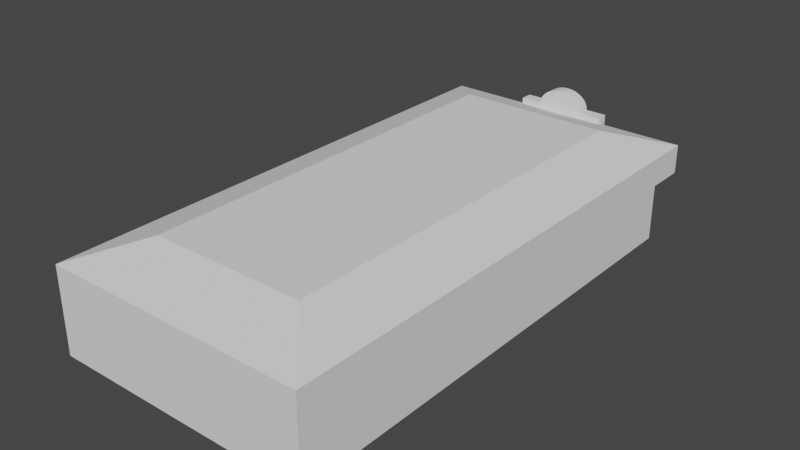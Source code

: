 # Source: Krystals.blend  (saved by Blender 3.3.6; exported with 4.5.12 LTS)
import bpy
from mathutils import Matrix  # noqa: F401  (used for matrix-valued properties, if any)

bpy.ops.wm.read_factory_settings(use_empty=True)
scene = bpy.context.scene
scene.name = 'Scene'

# ---- collections
col_collection = bpy.data.collections.new('Collection'); scene.collection.children.link(col_collection)

# ---- world
world_world = bpy.data.worlds.new('World'); scene.world = world_world
world_world.use_nodes = True; world_world.node_tree.nodes.clear()
_N = world_world.node_tree.nodes; _L = world_world.node_tree.links
n0 = _N.new('ShaderNodeOutputWorld'); n0.name = 'World Output'; n0.location = (300, 300)
n1 = _N.new('ShaderNodeBackground'); n1.name = 'Background'; n1.location = (10, 300)
n1.inputs[0].default_value = (0.05088, 0.05088, 0.05088, 1.0)
_L.new(n1.outputs[0], n0.inputs[0])
n0.is_active_output = True
world_world.color = (0.05088, 0.05088, 0.05088)
world_world.use_sun_shadow = False
world_world.sun_shadow_jitter_overblur = 0.0

# ---- meshes
me_cube_003 = bpy.data.meshes.new('Cube.003')
me_cube_003.from_pydata([(-5.961, -11.97, 1.558), (5.961, 10.14, 1.558), (5.961, -11.97, 1.558), (-5.961, 3.566e-07, 1.558), (-4.267, -11.97, 1.558), (-4.267, 10.14, 1.558), (-4.267, 3.566e-07, 1.558), (-5.961, -11.97, 0.279), (5.961, -11.97, 0.279), (5.961, 10.14, 0.279), (-4.267, 3.566e-07, 0.279), (-5.961, 3.566e-07, 0.279), (-4.267, 10.14, 0.279), (-4.267, -11.97, 0.279)], [], [(11, 7, 0, 3), (7, 13, 4, 0), (8, 9, 1, 2), (9, 12, 5, 1), (10, 6, 5, 12), (11, 3, 6, 10), (13, 8, 2, 4)])
_uv = me_cube_003.uv_layers.new(name='UVMap')
_uv.uv.foreach_set('vector', [0.6618, 0.06032, 0.1234, 0.06032, 0.1234, 0.1179, 0.6618, 0.1179, 0.6598, 0.181, 0.5836, 0.181, 0.5836, 0.2385, 0.6598, 0.2385, 0.06032, 0.9972, 0.06032, 0.002777, 0.002777, 0.002777, 0.002777, 0.9972, 0.5836, 0.3016, 0.1234, 0.3016, 0.1234, 0.3592, 0.5836, 0.3592, 0.1234, 0.4223, 0.1234, 0.4798, 0.5795, 0.4798, 0.5795, 0.4223, 0.181, 0.4854, 0.1234, 0.4854, 0.1234, 0.5616, 0.181, 0.5616, 0.5836, 0.181, 0.1234, 0.181, 0.1234, 0.2385, 0.5836, 0.2385])
me_cube_003.update()
me_cube_004 = bpy.data.meshes.new('Cube.004')
me_cube_004.from_pydata([(-5.961, -11.97, 1.558), (-5.961, -11.97, 2.881), (-5.961, 11.97, 1.558), (-5.961, 11.97, 2.881), (5.961, -11.97, 1.558), (5.961, -11.97, 2.881), (5.961, 11.97, 1.558), (5.961, 11.97, 2.881)], [], [(0, 1, 3, 2), (2, 3, 7, 6), (6, 7, 5, 4), (4, 5, 1, 0), (2, 6, 4, 0)])
_uv = me_cube_004.uv_layers.new(name='UVMap')
_uv.uv.foreach_set('vector', [0.89, 0.8325, 0.8441, 0.8325, 0.8441, 0.00367, 0.89, 0.00367, 0.9963, 0.4166, 0.9505, 0.4166, 0.9505, 0.00367, 0.9963, 0.00367, 0.9432, 0.8325, 0.8973, 0.8325, 0.8973, 0.00367, 0.9432, 0.00367, 0.9963, 0.8368, 0.9505, 0.8368, 0.9505, 0.4239, 0.9963, 0.4239, 0.4166, 0.8325, 0.00367, 0.8325, 0.00367, 0.00367, 0.4166, 0.00367])
me_cube_004.update()
me_cylinder = bpy.data.meshes.new('Cylinder')
me_cylinder.from_pydata([(0.0, 12.24, 4.067), (0.0, 11.67, 4.067), (0.2142, 12.24, 4.052), (0.2142, 11.67, 4.052), (0.4202, 12.24, 4.005), (0.4202, 11.67, 4.005), (0.61, 12.24, 3.929), (0.61, 11.67, 3.929), (0.7764, 12.24, 3.828), (0.7764, 11.67, 3.828), (0.913, 12.24, 3.704), (0.913, 11.67, 3.704), (1.014, 12.24, 3.562), (1.014, 11.67, 3.562), (1.077, 12.24, 3.408), (1.077, 11.67, 3.408), (1.098, 12.24, 3.254), (1.098, 11.67, 3.254), (-1.098, 12.24, 3.254), (-1.098, 11.67, 3.254), (-1.077, 12.24, 3.408), (-1.077, 11.67, 3.408), (-1.014, 12.24, 3.562), (-1.014, 11.67, 3.562), (-0.913, 12.24, 3.704), (-0.913, 11.67, 3.704), (-0.7764, 12.24, 3.828), (-0.7764, 11.67, 3.828), (-0.61, 12.24, 3.929), (-0.61, 11.67, 3.929), (-0.4202, 12.24, 4.005), (-0.4202, 11.67, 4.005), (-0.2142, 12.24, 4.052), (-0.2142, 11.67, 4.052), (-2.087, 11.67, 2.013), (-2.087, 11.67, 3.254), (-2.087, 12.24, 2.013), (-2.087, 12.24, 3.254), (2.087, 11.67, 2.013), (2.087, 11.67, 3.254), (2.087, 12.24, 2.013), (2.087, 12.24, 3.254)], [], [(34, 35, 37, 36), (36, 37, 41, 40), (40, 41, 39, 38), (38, 39, 35, 34), (36, 40, 38, 34), (0, 2, 4, 6, 8, 10, 12, 14, 16, 18, 20, 22, 24, 26, 28, 30, 32), (3, 1, 33, 31, 29, 27, 25, 23, 21, 19, 17, 15, 13, 11, 9, 7, 5)])
_uv = me_cylinder.uv_layers.new(name='UVMap')
_uv.uv.foreach_set('vector', [0.8877, 0.5342, 0.8877, 0.3059, 0.9947, 0.3059, 0.9947, 0.5342, 0.4795, 0.7851, 0.2477, 0.7851, 0.2477, 0.005278, 0.4795, 0.005278, 0.8877, 0.7731, 0.8877, 0.5448, 0.9947, 0.5448, 0.9947, 0.7731, 0.2371, 0.7851, 0.005278, 0.7851, 0.005278, 0.005278, 0.2371, 0.005278, 0.5971, 0.005278, 0.5971, 0.7851, 0.49, 0.7851, 0.49, 0.005278, 0.8771, 0.6312, 0.8742, 0.6712, 0.8655, 0.7097, 0.8514, 0.7451, 0.8324, 0.7762, 0.8092, 0.8017, 0.7828, 0.8207, 0.7541, 0.8323, 0.7252, 0.8363, 0.7252, 0.4261, 0.7541, 0.43, 0.7828, 0.4417, 0.8092, 0.4606, 0.8324, 0.4861, 0.8514, 0.5172, 0.8655, 0.5527, 0.8742, 0.5912, 0.8742, 0.1704, 0.8771, 0.2104, 0.8742, 0.2504, 0.8655, 0.2889, 0.8514, 0.3243, 0.8324, 0.3554, 0.8092, 0.3809, 0.7828, 0.3999, 0.7541, 0.4116, 0.7252, 0.4155, 0.7252, 0.005278, 0.7541, 0.009219, 0.7828, 0.02089, 0.8092, 0.03985, 0.8324, 0.06535, 0.8514, 0.09644, 0.8655, 0.1319])
me_cylinder.update()
me_cube_006 = bpy.data.meshes.new('Cube.006')
me_cube_006.from_pydata([(-5.433, 12.36, 1.551), (-5.433, 11.9, 2.509), (-5.433, 12.4, 1.572), (-5.433, 11.95, 2.531), (-2.373, 12.36, 1.551), (-2.373, 11.9, 2.509), (-2.373, 12.4, 1.572), (-2.373, 11.95, 2.531)], [], [(0, 1, 3, 2), (2, 3, 7, 6), (6, 7, 5, 4), (4, 5, 1, 0), (2, 6, 4, 0), (7, 3, 1, 5)])
_uv = me_cube_006.uv_layers.new(name='UVMap')
_uv.uv.foreach_set('vector', [0.7127, 0.6751, 0.7127, 0.5062, 0.7206, 0.5062, 0.7206, 0.6751, 0.1751, 0.4938, 0.006177, 0.4938, 0.006177, 0.006177, 0.1751, 0.006177, 0.733, 0.6751, 0.733, 0.5062, 0.7409, 0.5062, 0.7409, 0.6751, 0.9003, 0.4938, 0.7314, 0.4938, 0.7314, 0.006177, 0.9003, 0.006177, 0.933, 0.4938, 0.933, 0.006177, 0.941, 0.006177, 0.941, 0.4938, 0.9737, 0.4938, 0.9737, 0.006177, 0.9816, 0.006177, 0.9816, 0.4938])
me_cube_006.update()
me_cube_007 = bpy.data.meshes.new('Cube.007')
me_cube_007.from_pydata([(2.373, 12.36, 1.551), (2.373, 11.9, 2.509), (2.373, 12.4, 1.572), (2.373, 11.95, 2.531), (5.433, 12.36, 1.551), (5.433, 11.9, 2.509), (5.433, 12.4, 1.572), (5.433, 11.95, 2.531)], [], [(0, 1, 3, 2), (2, 3, 7, 6), (6, 7, 5, 4), (4, 5, 1, 0), (2, 6, 4, 0), (7, 3, 1, 5)])
_uv = me_cube_007.uv_layers.new(name='UVMap')
_uv.uv.foreach_set('vector', [0.7533, 0.6751, 0.7533, 0.5062, 0.7613, 0.5062, 0.7613, 0.6751, 0.1751, 0.9938, 0.006177, 0.9938, 0.006177, 0.5062, 0.1751, 0.5062, 0.7736, 0.6751, 0.7736, 0.5062, 0.7816, 0.5062, 0.7816, 0.6751, 0.3564, 0.4938, 0.1875, 0.4938, 0.1875, 0.006177, 0.3564, 0.006177, 0.9533, 0.4938, 0.9533, 0.006177, 0.9613, 0.006177, 0.9613, 0.4938, 0.5501, 0.9938, 0.5501, 0.5062, 0.5581, 0.5062, 0.5581, 0.9938])
me_cube_007.update()
me_cube_008 = bpy.data.meshes.new('Cube.008')
me_cube_008.from_pydata([(-6.332, 7.245, 1.551), (-5.879, 7.245, 2.509), (-6.377, 7.245, 1.572), (-5.925, 7.245, 2.531), (-6.332, 10.31, 1.551), (-5.879, 10.31, 2.509), (-6.377, 10.31, 1.572), (-5.925, 10.31, 2.531)], [], [(0, 1, 3, 2), (2, 3, 7, 6), (6, 7, 5, 4), (4, 5, 1, 0), (2, 6, 4, 0), (7, 3, 1, 5)])
_uv = me_cube_008.uv_layers.new(name='UVMap')
_uv.uv.foreach_set('vector', [0.672, 0.6751, 0.672, 0.5062, 0.68, 0.5062, 0.68, 0.6751, 0.719, 0.4938, 0.5501, 0.4938, 0.5501, 0.006177, 0.719, 0.006177, 0.6314, 0.6751, 0.6314, 0.5062, 0.6393, 0.5062, 0.6393, 0.6751, 0.5377, 0.4938, 0.3688, 0.4938, 0.3688, 0.006177, 0.5377, 0.006177, 0.9127, 0.4938, 0.9127, 0.006177, 0.9207, 0.006177, 0.9207, 0.4938, 0.5704, 0.9938, 0.5704, 0.5062, 0.5784, 0.5062, 0.5784, 0.9938])
me_cube_008.update()
me_cube_009 = bpy.data.meshes.new('Cube.009')
me_cube_009.from_pydata([(-6.332, 2.048, 1.551), (-5.879, 2.048, 2.509), (-6.377, 2.048, 1.572), (-5.925, 2.048, 2.531), (-6.332, 5.108, 1.551), (-5.879, 5.108, 2.509), (-6.377, 5.108, 1.572), (-5.925, 5.108, 2.531)], [], [(0, 1, 3, 2), (2, 3, 7, 6), (6, 7, 5, 4), (4, 5, 1, 0), (2, 6, 4, 0), (7, 3, 1, 5)])
_uv = me_cube_009.uv_layers.new(name='UVMap')
_uv.uv.foreach_set('vector', [0.6923, 0.6751, 0.6923, 0.5062, 0.7003, 0.5062, 0.7003, 0.6751, 0.5377, 0.9938, 0.3688, 0.9938, 0.3688, 0.5062, 0.5377, 0.5062, 0.6517, 0.6751, 0.6517, 0.5062, 0.6597, 0.5062, 0.6597, 0.6751, 0.3564, 0.9938, 0.1875, 0.9938, 0.1875, 0.5062, 0.3564, 0.5062, 0.6111, 0.9938, 0.6111, 0.5062, 0.619, 0.5062, 0.619, 0.9938, 0.5907, 0.9938, 0.5907, 0.5062, 0.5987, 0.5062, 0.5987, 0.9938])
me_cube_009.update()
me_cube_001 = bpy.data.meshes.new('Cube.001')
me_cube_001.from_pydata([(-5.961, -11.97, 2.881), (-5.961, 11.97, 2.881), (5.961, -11.97, 2.881), (5.961, 11.97, 2.881), (-3.507, -9.282, 3.783), (-3.507, 9.282, 3.783), (3.507, -9.282, 3.783), (3.507, 9.282, 3.783)], [], [(2, 3, 7, 6), (7, 5, 4, 6), (1, 0, 4, 5), (0, 2, 6, 4), (3, 1, 5, 7)])
_uv = me_cube_001.uv_layers.new(name='UVMap')
_uv.uv.foreach_set('vector', [0.8368, 0.00367, 0.8368, 0.8325, 0.7518, 0.7396, 0.7518, 0.09658, 0.7518, 0.7396, 0.5089, 0.7396, 0.5089, 0.09658, 0.7518, 0.09658, 0.4239, 0.8325, 0.4239, 0.00367, 0.5089, 0.09658, 0.5089, 0.7396, 0.4239, 0.00367, 0.8368, 0.00367, 0.7518, 0.09658, 0.5089, 0.09658, 0.8368, 0.8325, 0.4239, 0.8325, 0.5089, 0.7396, 0.7518, 0.7396])
me_cube_001.update()
me_cylinder_001 = bpy.data.meshes.new('Cylinder.001')
me_cylinder_001.from_pydata([(0.0, 12.24, 4.067), (0.0, 11.67, 4.067), (0.2142, 12.24, 4.052), (0.2142, 11.67, 4.052), (0.4202, 12.24, 4.005), (0.4202, 11.67, 4.005), (0.61, 12.24, 3.929), (0.61, 11.67, 3.929), (0.7764, 12.24, 3.828), (0.7764, 11.67, 3.828), (0.913, 12.24, 3.704), (0.913, 11.67, 3.704), (1.014, 12.24, 3.562), (1.014, 11.67, 3.562), (1.077, 12.24, 3.408), (1.077, 11.67, 3.408), (1.098, 12.24, 3.254), (1.098, 11.67, 3.254), (-1.098, 12.24, 3.254), (-1.098, 11.67, 3.254), (-1.077, 12.24, 3.408), (-1.077, 11.67, 3.408), (-1.014, 12.24, 3.562), (-1.014, 11.67, 3.562), (-0.913, 12.24, 3.704), (-0.913, 11.67, 3.704), (-0.7764, 12.24, 3.828), (-0.7764, 11.67, 3.828), (-0.61, 12.24, 3.929), (-0.61, 11.67, 3.929), (-0.4202, 12.24, 4.005), (-0.4202, 11.67, 4.005), (-0.2142, 12.24, 4.052), (-0.2142, 11.67, 4.052), (-2.087, 11.67, 3.254), (-2.087, 12.24, 3.254), (2.087, 11.67, 3.254), (2.087, 12.24, 3.254)], [], [(0, 1, 3, 2), (2, 3, 5, 4), (4, 5, 7, 6), (6, 7, 9, 8), (8, 9, 11, 10), (10, 11, 13, 12), (12, 13, 15, 14), (14, 15, 17, 16), (18, 19, 21, 20), (20, 21, 23, 22), (22, 23, 25, 24), (24, 25, 27, 26), (26, 27, 29, 28), (28, 29, 31, 30), (30, 31, 33, 32), (32, 33, 1, 0), (37, 35, 34, 36)])
_uv = me_cylinder_001.uv_layers.new(name='UVMap')
_uv.uv.foreach_set('vector', [0.9947, 0.1503, 0.8877, 0.1503, 0.8877, 0.1103, 0.9947, 0.1103, 0.9947, 0.1103, 0.8877, 0.1103, 0.8877, 0.07182, 0.9947, 0.07182, 0.9947, 0.07182, 0.8877, 0.07182, 0.8877, 0.03636, 0.9947, 0.03636, 0.9947, 0.03636, 0.8877, 0.03636, 0.8877, 0.005278, 0.9947, 0.005278, 0.005278, 0.7957, 0.1123, 0.7957, 0.1123, 0.8229, 0.005278, 0.8229, 0.005278, 0.8229, 0.1123, 0.8229, 0.1123, 0.8522, 0.005278, 0.8522, 0.005278, 0.8522, 0.1123, 0.8522, 0.1123, 0.8825, 0.005278, 0.8825, 0.005278, 0.8825, 0.1123, 0.8825, 0.1123, 0.9116, 0.005278, 0.9116, 0.2299, 0.9116, 0.1229, 0.9116, 0.1229, 0.8825, 0.2299, 0.8825, 0.2299, 0.8825, 0.1229, 0.8825, 0.1229, 0.8522, 0.2299, 0.8522, 0.2299, 0.8522, 0.1229, 0.8522, 0.1229, 0.8229, 0.2299, 0.8229, 0.2299, 0.8229, 0.1229, 0.8229, 0.1229, 0.7957, 0.2299, 0.7957, 0.9947, 0.2954, 0.8877, 0.2954, 0.8877, 0.2643, 0.9947, 0.2643, 0.9947, 0.2643, 0.8877, 0.2643, 0.8877, 0.2288, 0.9947, 0.2288, 0.9947, 0.2288, 0.8877, 0.2288, 0.8877, 0.1903, 0.9947, 0.1903, 0.9947, 0.1903, 0.8877, 0.1903, 0.8877, 0.1503, 0.9947, 0.1503, 0.7146, 0.005278, 0.7146, 0.7851, 0.6076, 0.7851, 0.6076, 0.005278])
me_cylinder_001.update()
me_cube_002 = bpy.data.meshes.new('Cube.002')
me_cube_002.from_pydata([(-4.267, 3.566e-07, -1.0), (-5.961, -11.97, -1.0), (5.961, 10.14, -1.0), (5.961, -11.97, -1.0), (-5.961, 3.566e-07, -1.0), (-4.267, 10.14, -1.0), (-4.267, -11.97, -1.0), (-5.961, -11.97, 0.279), (5.961, -11.97, 0.279), (5.961, 10.14, 0.279), (-4.267, 3.566e-07, 0.279), (-5.961, 3.566e-07, 0.279), (-4.267, 10.14, 0.279), (-4.267, -11.97, 0.279)], [], [(6, 3, 8, 13), (4, 11, 10, 0), (0, 10, 12, 5), (2, 5, 12, 9), (3, 2, 9, 8), (1, 6, 13, 7), (4, 1, 7, 11)])
_uv = me_cube_002.uv_layers.new(name='UVMap')
_uv.uv.foreach_set('vector', [0.5836, 0.1234, 0.1234, 0.1234, 0.1234, 0.181, 0.5836, 0.181, 0.2385, 0.4854, 0.181, 0.4854, 0.181, 0.5616, 0.2385, 0.5616, 0.1234, 0.3647, 0.1234, 0.4223, 0.5795, 0.4223, 0.5795, 0.3647, 0.5836, 0.2441, 0.1234, 0.2441, 0.1234, 0.3016, 0.5836, 0.3016, 0.1179, 0.9972, 0.1179, 0.002777, 0.06032, 0.002777, 0.06032, 0.9972, 0.6598, 0.1234, 0.5836, 0.1234, 0.5836, 0.181, 0.6598, 0.181, 0.6618, 0.002777, 0.1234, 0.002777, 0.1234, 0.06032, 0.6618, 0.06032])
me_cube_002.update()

# ---- objects
ob_empty = bpy.data.objects.new('Empty', None)
ob_empty_001 = bpy.data.objects.new('Empty.001', None)
ob_building = bpy.data.objects.new('Building', me_cube_003)
ob_roof = bpy.data.objects.new('Roof', me_cube_004)
ob_sign = bpy.data.objects.new('Sign', me_cylinder)
ob_aw = bpy.data.objects.new('Aw', me_cube_006)
ob_aw2 = bpy.data.objects.new('Aw2', me_cube_007)
ob_aw3 = bpy.data.objects.new('Aw3', me_cube_008)
ob_aw4 = bpy.data.objects.new('Aw4', me_cube_009)
ob_roof_001 = bpy.data.objects.new('Roof.001', me_cube_001)
ob_sign_001 = bpy.data.objects.new('Sign.001', me_cylinder_001)
ob_building_001 = bpy.data.objects.new('Building.001', me_cube_002)

# ---- transforms, parenting, visibility, modifiers, constraints
ob_empty.location = (3.436, -2.022, 0.0)
ob_empty.rotation_euler = (0.0, -0.0, -0.2224)
ob_empty.scale = (9.675, 9.675, 9.675)
ob_empty.empty_display_type = 'IMAGE'
ob_empty.empty_display_size = 5.0
ob_empty_001.location = (-0.01595, 58.71, -9.319)
ob_empty_001.rotation_euler = (1.571, 0.02471, 3.32e-09)
ob_empty_001.scale = (5.043, 5.043, 5.043)
ob_empty_001.empty_display_type = 'IMAGE'
ob_empty_001.empty_display_size = 5.0
ob_building.location = (0.0, 0.0, 0.0)
ob_roof.location = (0.0, 0.0, 0.0)
ob_sign.location = (0.0, 0.0, 0.0)
ob_aw.location = (0.0, 0.0, 0.0)
ob_aw2.location = (0.0, 0.0, 0.0)
ob_aw3.location = (0.0, 0.0, 0.0)
ob_aw4.location = (0.0, 0.0, 0.0)
ob_roof_001.location = (0.0, 0.0, 0.0)
ob_sign_001.location = (0.0, 0.0, 0.0)
ob_building_001.location = (0.0, 0.0, 0.0)

# ---- collection membership
col_collection.objects.link(ob_empty)
col_collection.objects.link(ob_empty_001)
col_collection.objects.link(ob_building)
col_collection.objects.link(ob_roof)
col_collection.objects.link(ob_sign)
col_collection.objects.link(ob_aw)
col_collection.objects.link(ob_aw2)
col_collection.objects.link(ob_aw3)
col_collection.objects.link(ob_aw4)
col_collection.objects.link(ob_roof_001)
col_collection.objects.link(ob_sign_001)
col_collection.objects.link(ob_building_001)

# ---- scene / render settings (as saved in the file)
scene.frame_start = 1; scene.frame_end = 250; scene.frame_set(0)
scene.render.engine = 'BLENDER_EEVEE_NEXT'
scene.cycles.sampling_pattern = 'TABULATED_SOBOL'
scene.cycles.use_light_tree = False
scene.view_settings.view_transform = 'Filmic'
bpy.context.view_layer.update()

# ---- added for rendering (the .blend has no active camera and no usable light): camera, sun
cam_auto = bpy.data.cameras.new('AutoCamera')
cam_auto.lens = 50.0
cam_auto.sensor_width = 36.0
cam_auto.clip_end = 1000.0
ob_auto_camera = bpy.data.objects.new('AutoCamera', cam_auto)
scene.collection.objects.link(ob_auto_camera)
ob_auto_camera.location = (25.4939, -30.6238, 22.0955)
ob_auto_camera.rotation_euler = (1.09748, -7.21219e-08, 0.694738)
scene.camera = ob_auto_camera
light_auto_sun = bpy.data.lights.new('AutoSun', 'SUN')
light_auto_sun.energy = 3.0
light_auto_sun.angle = 0.0523599
ob_auto_sun = bpy.data.objects.new('AutoSun', light_auto_sun)
scene.collection.objects.link(ob_auto_sun)
ob_auto_sun.rotation_euler = (0.872665, 0.174533, 0.523599)
bpy.context.view_layer.update()

